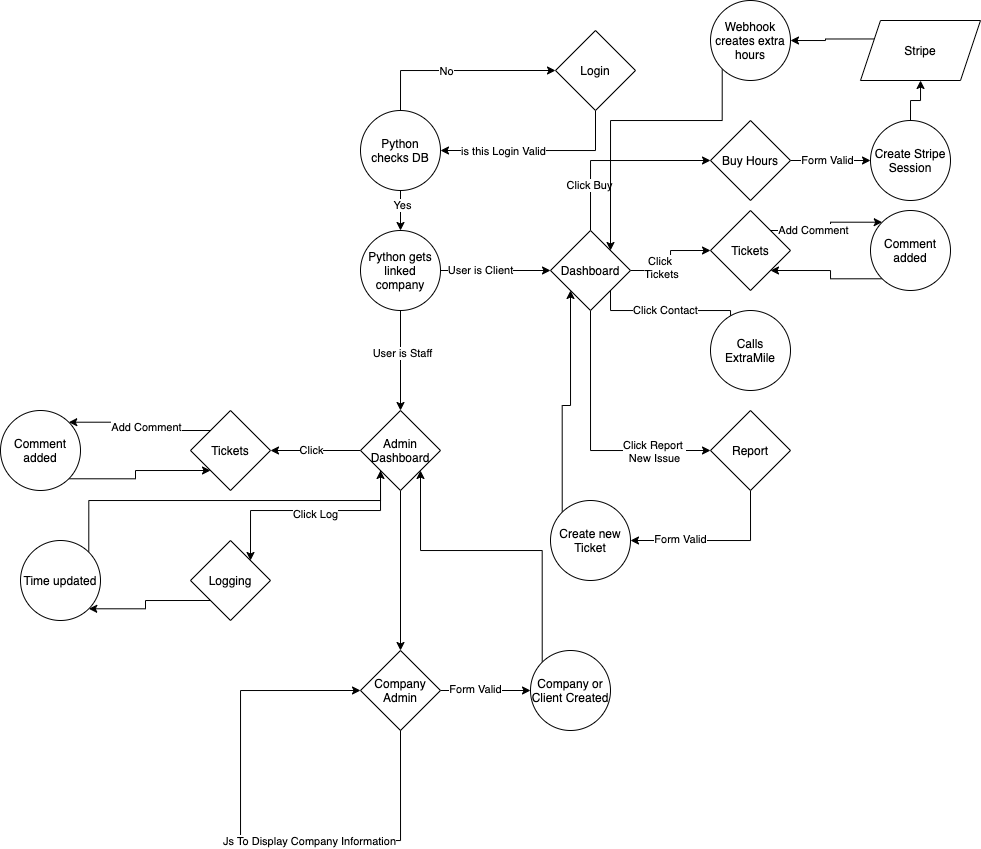

The diagram above was exported from draw.io. Its source (the exported page's mxGraphModel, read from the mxfile embedded in the PNG):
<mxGraphModel dx="1445" dy="327" grid="1" gridSize="10" guides="1" tooltips="1" connect="1" arrows="1" fold="1" page="1" pageScale="1" pageWidth="850" pageHeight="1100" math="0" shadow="0">
  <root>
    <mxCell id="0" />
    <mxCell id="1" parent="0" />
    <mxCell id="G1g8Xx0tM347Sw0PK5sf-3" style="edgeStyle=orthogonalEdgeStyle;rounded=0;orthogonalLoop=1;jettySize=auto;html=1;exitX=0.5;exitY=1;exitDx=0;exitDy=0;entryX=1;entryY=0.5;entryDx=0;entryDy=0;" edge="1" parent="1" source="G1g8Xx0tM347Sw0PK5sf-1" target="G1g8Xx0tM347Sw0PK5sf-2">
      <mxGeometry relative="1" as="geometry" />
    </mxCell>
    <mxCell id="G1g8Xx0tM347Sw0PK5sf-6" value="is this Login Valid" style="edgeLabel;html=1;align=center;verticalAlign=middle;resizable=0;points=[];" vertex="1" connectable="0" parent="G1g8Xx0tM347Sw0PK5sf-3">
      <mxGeometry x="0.3538" y="1" relative="1" as="geometry">
        <mxPoint as="offset" />
      </mxGeometry>
    </mxCell>
    <mxCell id="G1g8Xx0tM347Sw0PK5sf-1" value="Login" style="rhombus;whiteSpace=wrap;html=1;" vertex="1" parent="1">
      <mxGeometry x="385" y="50" width="80" height="80" as="geometry" />
    </mxCell>
    <mxCell id="G1g8Xx0tM347Sw0PK5sf-4" style="edgeStyle=orthogonalEdgeStyle;rounded=0;orthogonalLoop=1;jettySize=auto;html=1;exitX=0.5;exitY=0;exitDx=0;exitDy=0;entryX=0;entryY=0.5;entryDx=0;entryDy=0;" edge="1" parent="1" source="G1g8Xx0tM347Sw0PK5sf-2" target="G1g8Xx0tM347Sw0PK5sf-1">
      <mxGeometry relative="1" as="geometry" />
    </mxCell>
    <mxCell id="G1g8Xx0tM347Sw0PK5sf-5" value="No" style="edgeLabel;html=1;align=center;verticalAlign=middle;resizable=0;points=[];" vertex="1" connectable="0" parent="G1g8Xx0tM347Sw0PK5sf-4">
      <mxGeometry x="-0.1179" y="-1" relative="1" as="geometry">
        <mxPoint as="offset" />
      </mxGeometry>
    </mxCell>
    <mxCell id="G1g8Xx0tM347Sw0PK5sf-9" style="edgeStyle=orthogonalEdgeStyle;rounded=0;orthogonalLoop=1;jettySize=auto;html=1;exitX=0.5;exitY=1;exitDx=0;exitDy=0;" edge="1" parent="1" source="G1g8Xx0tM347Sw0PK5sf-2" target="G1g8Xx0tM347Sw0PK5sf-8">
      <mxGeometry relative="1" as="geometry" />
    </mxCell>
    <mxCell id="G1g8Xx0tM347Sw0PK5sf-11" value="Yes" style="edgeLabel;html=1;align=center;verticalAlign=middle;resizable=0;points=[];" vertex="1" connectable="0" parent="G1g8Xx0tM347Sw0PK5sf-9">
      <mxGeometry x="-0.25" y="2" relative="1" as="geometry">
        <mxPoint as="offset" />
      </mxGeometry>
    </mxCell>
    <mxCell id="G1g8Xx0tM347Sw0PK5sf-2" value="Python checks DB" style="ellipse;whiteSpace=wrap;html=1;aspect=fixed;" vertex="1" parent="1">
      <mxGeometry x="190" y="130" width="80" height="80" as="geometry" />
    </mxCell>
    <mxCell id="G1g8Xx0tM347Sw0PK5sf-12" style="edgeStyle=orthogonalEdgeStyle;rounded=0;orthogonalLoop=1;jettySize=auto;html=1;exitX=1;exitY=0.5;exitDx=0;exitDy=0;entryX=0;entryY=0.5;entryDx=0;entryDy=0;" edge="1" parent="1" source="G1g8Xx0tM347Sw0PK5sf-8" target="G1g8Xx0tM347Sw0PK5sf-10">
      <mxGeometry relative="1" as="geometry" />
    </mxCell>
    <mxCell id="G1g8Xx0tM347Sw0PK5sf-16" value="User is Client" style="edgeLabel;html=1;align=center;verticalAlign=middle;resizable=0;points=[];" vertex="1" connectable="0" parent="G1g8Xx0tM347Sw0PK5sf-12">
      <mxGeometry x="-0.2727" relative="1" as="geometry">
        <mxPoint as="offset" />
      </mxGeometry>
    </mxCell>
    <mxCell id="G1g8Xx0tM347Sw0PK5sf-15" style="edgeStyle=orthogonalEdgeStyle;rounded=0;orthogonalLoop=1;jettySize=auto;html=1;entryX=0.5;entryY=0;entryDx=0;entryDy=0;" edge="1" parent="1" source="G1g8Xx0tM347Sw0PK5sf-8" target="G1g8Xx0tM347Sw0PK5sf-14">
      <mxGeometry relative="1" as="geometry" />
    </mxCell>
    <mxCell id="G1g8Xx0tM347Sw0PK5sf-17" value="User is Staff" style="edgeLabel;html=1;align=center;verticalAlign=middle;resizable=0;points=[];" vertex="1" connectable="0" parent="G1g8Xx0tM347Sw0PK5sf-15">
      <mxGeometry x="-0.16" y="2" relative="1" as="geometry">
        <mxPoint as="offset" />
      </mxGeometry>
    </mxCell>
    <mxCell id="G1g8Xx0tM347Sw0PK5sf-8" value="Python gets linked company" style="ellipse;whiteSpace=wrap;html=1;aspect=fixed;" vertex="1" parent="1">
      <mxGeometry x="190" y="250" width="80" height="80" as="geometry" />
    </mxCell>
    <mxCell id="G1g8Xx0tM347Sw0PK5sf-19" style="edgeStyle=orthogonalEdgeStyle;rounded=0;orthogonalLoop=1;jettySize=auto;html=1;exitX=0.5;exitY=0;exitDx=0;exitDy=0;entryX=0;entryY=0.5;entryDx=0;entryDy=0;" edge="1" parent="1" source="G1g8Xx0tM347Sw0PK5sf-10" target="G1g8Xx0tM347Sw0PK5sf-18">
      <mxGeometry relative="1" as="geometry" />
    </mxCell>
    <mxCell id="G1g8Xx0tM347Sw0PK5sf-20" value="Click Buy" style="edgeLabel;html=1;align=center;verticalAlign=middle;resizable=0;points=[];" vertex="1" connectable="0" parent="G1g8Xx0tM347Sw0PK5sf-19">
      <mxGeometry x="-0.5158" y="1" relative="1" as="geometry">
        <mxPoint as="offset" />
      </mxGeometry>
    </mxCell>
    <mxCell id="G1g8Xx0tM347Sw0PK5sf-23" style="edgeStyle=orthogonalEdgeStyle;rounded=0;orthogonalLoop=1;jettySize=auto;html=1;exitX=1;exitY=0.5;exitDx=0;exitDy=0;entryX=0;entryY=0.5;entryDx=0;entryDy=0;" edge="1" parent="1" source="G1g8Xx0tM347Sw0PK5sf-10" target="G1g8Xx0tM347Sw0PK5sf-21">
      <mxGeometry relative="1" as="geometry" />
    </mxCell>
    <mxCell id="G1g8Xx0tM347Sw0PK5sf-28" value="Click &lt;br&gt;Tickets" style="edgeLabel;html=1;align=center;verticalAlign=middle;resizable=0;points=[];" vertex="1" connectable="0" parent="G1g8Xx0tM347Sw0PK5sf-23">
      <mxGeometry x="-0.3778" y="3" relative="1" as="geometry">
        <mxPoint as="offset" />
      </mxGeometry>
    </mxCell>
    <mxCell id="G1g8Xx0tM347Sw0PK5sf-24" style="edgeStyle=orthogonalEdgeStyle;rounded=0;orthogonalLoop=1;jettySize=auto;html=1;exitX=0.5;exitY=1;exitDx=0;exitDy=0;entryX=0;entryY=0.5;entryDx=0;entryDy=0;" edge="1" parent="1" source="G1g8Xx0tM347Sw0PK5sf-10" target="G1g8Xx0tM347Sw0PK5sf-22">
      <mxGeometry relative="1" as="geometry" />
    </mxCell>
    <mxCell id="G1g8Xx0tM347Sw0PK5sf-31" value="Click Report&amp;nbsp;&lt;br&gt;New Issue" style="edgeLabel;html=1;align=center;verticalAlign=middle;resizable=0;points=[];" vertex="1" connectable="0" parent="G1g8Xx0tM347Sw0PK5sf-24">
      <mxGeometry x="0.5692" y="-1" relative="1" as="geometry">
        <mxPoint as="offset" />
      </mxGeometry>
    </mxCell>
    <mxCell id="G1g8Xx0tM347Sw0PK5sf-27" style="edgeStyle=orthogonalEdgeStyle;rounded=0;orthogonalLoop=1;jettySize=auto;html=1;exitX=1;exitY=1;exitDx=0;exitDy=0;entryX=0;entryY=0;entryDx=0;entryDy=0;" edge="1" parent="1" source="G1g8Xx0tM347Sw0PK5sf-10" target="G1g8Xx0tM347Sw0PK5sf-29">
      <mxGeometry relative="1" as="geometry">
        <mxPoint x="560" y="360" as="targetPoint" />
        <Array as="points">
          <mxPoint x="440" y="330" />
          <mxPoint x="560" y="330" />
          <mxPoint x="560" y="362" />
        </Array>
      </mxGeometry>
    </mxCell>
    <mxCell id="G1g8Xx0tM347Sw0PK5sf-30" value="Click Contact" style="edgeLabel;html=1;align=center;verticalAlign=middle;resizable=0;points=[];" vertex="1" connectable="0" parent="G1g8Xx0tM347Sw0PK5sf-27">
      <mxGeometry x="-0.2522" relative="1" as="geometry">
        <mxPoint as="offset" />
      </mxGeometry>
    </mxCell>
    <mxCell id="G1g8Xx0tM347Sw0PK5sf-10" value="Dashboard" style="rhombus;whiteSpace=wrap;html=1;" vertex="1" parent="1">
      <mxGeometry x="380" y="250" width="80" height="80" as="geometry" />
    </mxCell>
    <mxCell id="G1g8Xx0tM347Sw0PK5sf-49" style="edgeStyle=orthogonalEdgeStyle;rounded=0;orthogonalLoop=1;jettySize=auto;html=1;exitX=0.5;exitY=1;exitDx=0;exitDy=0;entryX=0.5;entryY=0;entryDx=0;entryDy=0;" edge="1" parent="1" source="G1g8Xx0tM347Sw0PK5sf-14" target="G1g8Xx0tM347Sw0PK5sf-48">
      <mxGeometry relative="1" as="geometry" />
    </mxCell>
    <mxCell id="G1g8Xx0tM347Sw0PK5sf-62" style="edgeStyle=orthogonalEdgeStyle;rounded=0;orthogonalLoop=1;jettySize=auto;html=1;exitX=0;exitY=0.5;exitDx=0;exitDy=0;entryX=1;entryY=0.5;entryDx=0;entryDy=0;" edge="1" parent="1" source="G1g8Xx0tM347Sw0PK5sf-14" target="G1g8Xx0tM347Sw0PK5sf-59">
      <mxGeometry relative="1" as="geometry" />
    </mxCell>
    <mxCell id="G1g8Xx0tM347Sw0PK5sf-69" value="Click" style="edgeLabel;html=1;align=center;verticalAlign=middle;resizable=0;points=[];" vertex="1" connectable="0" parent="G1g8Xx0tM347Sw0PK5sf-62">
      <mxGeometry x="0.0889" relative="1" as="geometry">
        <mxPoint as="offset" />
      </mxGeometry>
    </mxCell>
    <mxCell id="G1g8Xx0tM347Sw0PK5sf-71" style="edgeStyle=orthogonalEdgeStyle;rounded=0;orthogonalLoop=1;jettySize=auto;html=1;exitX=0;exitY=1;exitDx=0;exitDy=0;entryX=1;entryY=0;entryDx=0;entryDy=0;" edge="1" parent="1" source="G1g8Xx0tM347Sw0PK5sf-14" target="G1g8Xx0tM347Sw0PK5sf-70">
      <mxGeometry relative="1" as="geometry">
        <Array as="points">
          <mxPoint x="210" y="530" />
          <mxPoint x="80" y="530" />
        </Array>
      </mxGeometry>
    </mxCell>
    <mxCell id="G1g8Xx0tM347Sw0PK5sf-72" value="Click Log" style="edgeLabel;html=1;align=center;verticalAlign=middle;resizable=0;points=[];" vertex="1" connectable="0" parent="G1g8Xx0tM347Sw0PK5sf-71">
      <mxGeometry x="-0.0364" y="4" relative="1" as="geometry">
        <mxPoint as="offset" />
      </mxGeometry>
    </mxCell>
    <mxCell id="G1g8Xx0tM347Sw0PK5sf-14" value="Admin Dashboard" style="rhombus;whiteSpace=wrap;html=1;" vertex="1" parent="1">
      <mxGeometry x="190" y="430" width="80" height="80" as="geometry" />
    </mxCell>
    <mxCell id="G1g8Xx0tM347Sw0PK5sf-46" style="edgeStyle=orthogonalEdgeStyle;rounded=0;orthogonalLoop=1;jettySize=auto;html=1;exitX=1;exitY=0.5;exitDx=0;exitDy=0;entryX=0;entryY=0.5;entryDx=0;entryDy=0;" edge="1" parent="1" source="G1g8Xx0tM347Sw0PK5sf-18" target="G1g8Xx0tM347Sw0PK5sf-43">
      <mxGeometry relative="1" as="geometry" />
    </mxCell>
    <mxCell id="G1g8Xx0tM347Sw0PK5sf-47" value="Form Valid" style="edgeLabel;html=1;align=center;verticalAlign=middle;resizable=0;points=[];" vertex="1" connectable="0" parent="G1g8Xx0tM347Sw0PK5sf-46">
      <mxGeometry x="-0.075" relative="1" as="geometry">
        <mxPoint as="offset" />
      </mxGeometry>
    </mxCell>
    <mxCell id="G1g8Xx0tM347Sw0PK5sf-18" value="Buy Hours" style="rhombus;whiteSpace=wrap;html=1;" vertex="1" parent="1">
      <mxGeometry x="540" y="140" width="80" height="80" as="geometry" />
    </mxCell>
    <mxCell id="G1g8Xx0tM347Sw0PK5sf-38" style="edgeStyle=orthogonalEdgeStyle;rounded=0;orthogonalLoop=1;jettySize=auto;html=1;exitX=1;exitY=0;exitDx=0;exitDy=0;entryX=0;entryY=0;entryDx=0;entryDy=0;" edge="1" parent="1" source="G1g8Xx0tM347Sw0PK5sf-21" target="G1g8Xx0tM347Sw0PK5sf-36">
      <mxGeometry relative="1" as="geometry" />
    </mxCell>
    <mxCell id="G1g8Xx0tM347Sw0PK5sf-39" value="Add Comment" style="edgeLabel;html=1;align=center;verticalAlign=middle;resizable=0;points=[];" vertex="1" connectable="0" parent="G1g8Xx0tM347Sw0PK5sf-38">
      <mxGeometry x="-0.3001" relative="1" as="geometry">
        <mxPoint as="offset" />
      </mxGeometry>
    </mxCell>
    <mxCell id="G1g8Xx0tM347Sw0PK5sf-21" value="Tickets" style="rhombus;whiteSpace=wrap;html=1;" vertex="1" parent="1">
      <mxGeometry x="540" y="230" width="80" height="80" as="geometry" />
    </mxCell>
    <mxCell id="G1g8Xx0tM347Sw0PK5sf-34" style="edgeStyle=orthogonalEdgeStyle;rounded=0;orthogonalLoop=1;jettySize=auto;html=1;exitX=0.5;exitY=1;exitDx=0;exitDy=0;entryX=1;entryY=0.5;entryDx=0;entryDy=0;" edge="1" parent="1" source="G1g8Xx0tM347Sw0PK5sf-22" target="G1g8Xx0tM347Sw0PK5sf-32">
      <mxGeometry relative="1" as="geometry" />
    </mxCell>
    <mxCell id="G1g8Xx0tM347Sw0PK5sf-35" value="Form Valid" style="edgeLabel;html=1;align=center;verticalAlign=middle;resizable=0;points=[];" vertex="1" connectable="0" parent="G1g8Xx0tM347Sw0PK5sf-34">
      <mxGeometry x="0.4118" y="-1" relative="1" as="geometry">
        <mxPoint as="offset" />
      </mxGeometry>
    </mxCell>
    <mxCell id="G1g8Xx0tM347Sw0PK5sf-22" value="Report" style="rhombus;whiteSpace=wrap;html=1;" vertex="1" parent="1">
      <mxGeometry x="540" y="430" width="80" height="80" as="geometry" />
    </mxCell>
    <mxCell id="G1g8Xx0tM347Sw0PK5sf-29" value="Calls ExtraMile" style="ellipse;whiteSpace=wrap;html=1;aspect=fixed;" vertex="1" parent="1">
      <mxGeometry x="540" y="330" width="80" height="80" as="geometry" />
    </mxCell>
    <mxCell id="G1g8Xx0tM347Sw0PK5sf-33" style="edgeStyle=orthogonalEdgeStyle;rounded=0;orthogonalLoop=1;jettySize=auto;html=1;exitX=0;exitY=0;exitDx=0;exitDy=0;entryX=0;entryY=1;entryDx=0;entryDy=0;" edge="1" parent="1" source="G1g8Xx0tM347Sw0PK5sf-32" target="G1g8Xx0tM347Sw0PK5sf-10">
      <mxGeometry relative="1" as="geometry" />
    </mxCell>
    <mxCell id="G1g8Xx0tM347Sw0PK5sf-32" value="Create new Ticket" style="ellipse;whiteSpace=wrap;html=1;aspect=fixed;" vertex="1" parent="1">
      <mxGeometry x="380" y="520" width="80" height="80" as="geometry" />
    </mxCell>
    <mxCell id="G1g8Xx0tM347Sw0PK5sf-37" style="edgeStyle=orthogonalEdgeStyle;rounded=0;orthogonalLoop=1;jettySize=auto;html=1;exitX=0;exitY=1;exitDx=0;exitDy=0;entryX=1;entryY=1;entryDx=0;entryDy=0;" edge="1" parent="1" source="G1g8Xx0tM347Sw0PK5sf-36" target="G1g8Xx0tM347Sw0PK5sf-21">
      <mxGeometry relative="1" as="geometry" />
    </mxCell>
    <mxCell id="G1g8Xx0tM347Sw0PK5sf-36" value="Comment added" style="ellipse;whiteSpace=wrap;html=1;aspect=fixed;" vertex="1" parent="1">
      <mxGeometry x="700" y="230" width="80" height="80" as="geometry" />
    </mxCell>
    <mxCell id="G1g8Xx0tM347Sw0PK5sf-41" style="edgeStyle=orthogonalEdgeStyle;rounded=0;orthogonalLoop=1;jettySize=auto;html=1;exitX=0;exitY=1;exitDx=0;exitDy=0;entryX=1;entryY=0;entryDx=0;entryDy=0;" edge="1" parent="1" source="G1g8Xx0tM347Sw0PK5sf-40" target="G1g8Xx0tM347Sw0PK5sf-10">
      <mxGeometry relative="1" as="geometry">
        <Array as="points">
          <mxPoint x="552" y="140" />
          <mxPoint x="440" y="140" />
        </Array>
      </mxGeometry>
    </mxCell>
    <mxCell id="G1g8Xx0tM347Sw0PK5sf-40" value="Webhook creates extra hours" style="ellipse;whiteSpace=wrap;html=1;aspect=fixed;" vertex="1" parent="1">
      <mxGeometry x="540" y="20" width="80" height="80" as="geometry" />
    </mxCell>
    <mxCell id="G1g8Xx0tM347Sw0PK5sf-45" style="edgeStyle=orthogonalEdgeStyle;rounded=0;orthogonalLoop=1;jettySize=auto;html=1;exitX=0;exitY=0.25;exitDx=0;exitDy=0;entryX=1;entryY=0.5;entryDx=0;entryDy=0;" edge="1" parent="1" source="G1g8Xx0tM347Sw0PK5sf-42" target="G1g8Xx0tM347Sw0PK5sf-40">
      <mxGeometry relative="1" as="geometry" />
    </mxCell>
    <mxCell id="G1g8Xx0tM347Sw0PK5sf-42" value="Stripe" style="shape=parallelogram;perimeter=parallelogramPerimeter;whiteSpace=wrap;html=1;fixedSize=1;" vertex="1" parent="1">
      <mxGeometry x="690" y="40" width="120" height="60" as="geometry" />
    </mxCell>
    <mxCell id="G1g8Xx0tM347Sw0PK5sf-44" style="edgeStyle=orthogonalEdgeStyle;rounded=0;orthogonalLoop=1;jettySize=auto;html=1;exitX=0.5;exitY=0;exitDx=0;exitDy=0;" edge="1" parent="1" source="G1g8Xx0tM347Sw0PK5sf-43" target="G1g8Xx0tM347Sw0PK5sf-42">
      <mxGeometry relative="1" as="geometry" />
    </mxCell>
    <mxCell id="G1g8Xx0tM347Sw0PK5sf-43" value="Create Stripe Session" style="ellipse;whiteSpace=wrap;html=1;aspect=fixed;" vertex="1" parent="1">
      <mxGeometry x="700" y="140" width="80" height="80" as="geometry" />
    </mxCell>
    <mxCell id="G1g8Xx0tM347Sw0PK5sf-52" style="edgeStyle=orthogonalEdgeStyle;rounded=0;orthogonalLoop=1;jettySize=auto;html=1;exitX=1;exitY=0.5;exitDx=0;exitDy=0;entryX=0;entryY=0.5;entryDx=0;entryDy=0;" edge="1" parent="1" source="G1g8Xx0tM347Sw0PK5sf-48" target="G1g8Xx0tM347Sw0PK5sf-50">
      <mxGeometry relative="1" as="geometry" />
    </mxCell>
    <mxCell id="G1g8Xx0tM347Sw0PK5sf-53" value="Form Valid" style="edgeLabel;html=1;align=center;verticalAlign=middle;resizable=0;points=[];" vertex="1" connectable="0" parent="G1g8Xx0tM347Sw0PK5sf-52">
      <mxGeometry x="-0.2222" y="1" relative="1" as="geometry">
        <mxPoint as="offset" />
      </mxGeometry>
    </mxCell>
    <mxCell id="G1g8Xx0tM347Sw0PK5sf-48" value="Company Admin" style="rhombus;whiteSpace=wrap;html=1;" vertex="1" parent="1">
      <mxGeometry x="190" y="670" width="80" height="80" as="geometry" />
    </mxCell>
    <mxCell id="G1g8Xx0tM347Sw0PK5sf-51" style="edgeStyle=orthogonalEdgeStyle;rounded=0;orthogonalLoop=1;jettySize=auto;html=1;exitX=0;exitY=0;exitDx=0;exitDy=0;entryX=1;entryY=1;entryDx=0;entryDy=0;" edge="1" parent="1" source="G1g8Xx0tM347Sw0PK5sf-50" target="G1g8Xx0tM347Sw0PK5sf-14">
      <mxGeometry relative="1" as="geometry">
        <Array as="points">
          <mxPoint x="372" y="570" />
          <mxPoint x="250" y="570" />
        </Array>
      </mxGeometry>
    </mxCell>
    <mxCell id="G1g8Xx0tM347Sw0PK5sf-50" value="Company or Client Created" style="ellipse;whiteSpace=wrap;html=1;aspect=fixed;" vertex="1" parent="1">
      <mxGeometry x="360" y="670" width="80" height="80" as="geometry" />
    </mxCell>
    <mxCell id="G1g8Xx0tM347Sw0PK5sf-54" style="edgeStyle=orthogonalEdgeStyle;rounded=0;orthogonalLoop=1;jettySize=auto;html=1;exitX=0.5;exitY=1;exitDx=0;exitDy=0;entryX=0;entryY=0.5;entryDx=0;entryDy=0;" edge="1" parent="1" source="G1g8Xx0tM347Sw0PK5sf-48" target="G1g8Xx0tM347Sw0PK5sf-48">
      <mxGeometry relative="1" as="geometry">
        <Array as="points">
          <mxPoint x="230" y="860" />
          <mxPoint x="70" y="860" />
          <mxPoint x="70" y="710" />
        </Array>
      </mxGeometry>
    </mxCell>
    <mxCell id="G1g8Xx0tM347Sw0PK5sf-55" value="Js To Display Company Information" style="edgeLabel;html=1;align=center;verticalAlign=middle;resizable=0;points=[];" vertex="1" connectable="0" parent="G1g8Xx0tM347Sw0PK5sf-54">
      <mxGeometry x="-0.2519" y="1" relative="1" as="geometry">
        <mxPoint as="offset" />
      </mxGeometry>
    </mxCell>
    <mxCell id="G1g8Xx0tM347Sw0PK5sf-66" style="edgeStyle=orthogonalEdgeStyle;rounded=0;orthogonalLoop=1;jettySize=auto;html=1;exitX=1;exitY=1;exitDx=0;exitDy=0;entryX=0;entryY=1;entryDx=0;entryDy=0;" edge="1" parent="1" source="G1g8Xx0tM347Sw0PK5sf-61" target="G1g8Xx0tM347Sw0PK5sf-59">
      <mxGeometry relative="1" as="geometry" />
    </mxCell>
    <mxCell id="G1g8Xx0tM347Sw0PK5sf-61" value="Comment added" style="ellipse;whiteSpace=wrap;html=1;aspect=fixed;" vertex="1" parent="1">
      <mxGeometry x="-170" y="430" width="80" height="80" as="geometry" />
    </mxCell>
    <mxCell id="G1g8Xx0tM347Sw0PK5sf-64" style="edgeStyle=orthogonalEdgeStyle;rounded=0;orthogonalLoop=1;jettySize=auto;html=1;exitX=0;exitY=0;exitDx=0;exitDy=0;entryX=1;entryY=0;entryDx=0;entryDy=0;" edge="1" parent="1" source="G1g8Xx0tM347Sw0PK5sf-59" target="G1g8Xx0tM347Sw0PK5sf-61">
      <mxGeometry relative="1" as="geometry" />
    </mxCell>
    <mxCell id="G1g8Xx0tM347Sw0PK5sf-68" value="Add Comment" style="edgeLabel;html=1;align=center;verticalAlign=middle;resizable=0;points=[];" vertex="1" connectable="0" parent="G1g8Xx0tM347Sw0PK5sf-64">
      <mxGeometry x="-0.1468" y="-3" relative="1" as="geometry">
        <mxPoint as="offset" />
      </mxGeometry>
    </mxCell>
    <mxCell id="G1g8Xx0tM347Sw0PK5sf-59" value="Tickets" style="rhombus;whiteSpace=wrap;html=1;" vertex="1" parent="1">
      <mxGeometry x="20" y="430" width="80" height="80" as="geometry" />
    </mxCell>
    <mxCell id="G1g8Xx0tM347Sw0PK5sf-75" style="edgeStyle=orthogonalEdgeStyle;rounded=0;orthogonalLoop=1;jettySize=auto;html=1;exitX=0;exitY=1;exitDx=0;exitDy=0;entryX=1;entryY=1;entryDx=0;entryDy=0;" edge="1" parent="1" source="G1g8Xx0tM347Sw0PK5sf-70" target="G1g8Xx0tM347Sw0PK5sf-73">
      <mxGeometry relative="1" as="geometry" />
    </mxCell>
    <mxCell id="G1g8Xx0tM347Sw0PK5sf-70" value="Logging" style="rhombus;whiteSpace=wrap;html=1;" vertex="1" parent="1">
      <mxGeometry x="20" y="560" width="80" height="80" as="geometry" />
    </mxCell>
    <mxCell id="G1g8Xx0tM347Sw0PK5sf-76" style="edgeStyle=orthogonalEdgeStyle;rounded=0;orthogonalLoop=1;jettySize=auto;html=1;exitX=1;exitY=0;exitDx=0;exitDy=0;entryX=0;entryY=1;entryDx=0;entryDy=0;" edge="1" parent="1" source="G1g8Xx0tM347Sw0PK5sf-73" target="G1g8Xx0tM347Sw0PK5sf-14">
      <mxGeometry relative="1" as="geometry">
        <Array as="points">
          <mxPoint x="-82" y="520" />
          <mxPoint x="210" y="520" />
        </Array>
      </mxGeometry>
    </mxCell>
    <mxCell id="G1g8Xx0tM347Sw0PK5sf-73" value="Time updated" style="ellipse;whiteSpace=wrap;html=1;aspect=fixed;" vertex="1" parent="1">
      <mxGeometry x="-150" y="560" width="80" height="80" as="geometry" />
    </mxCell>
  </root>
</mxGraphModel>